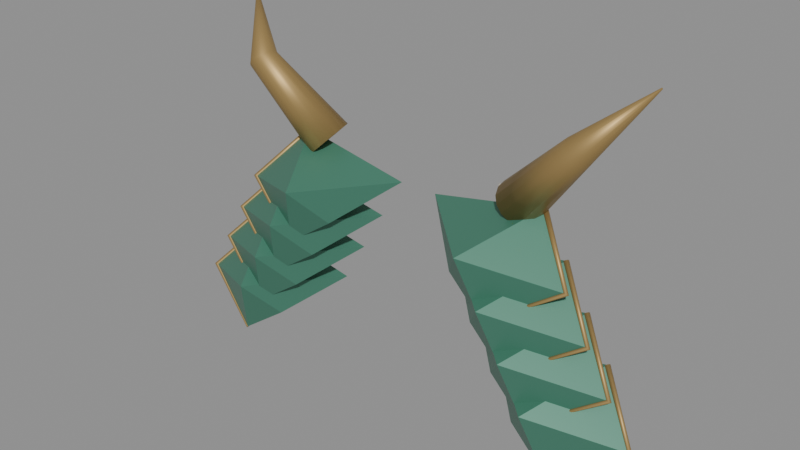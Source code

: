 # Source: jade_ironback_mantle.blend  (saved by Blender 5.2.45; exported with 4.5.12 LTS)
import bpy
from mathutils import Matrix  # noqa: F401  (used for matrix-valued properties, if any)

bpy.ops.wm.read_factory_settings(use_empty=True)
scene = bpy.context.scene
scene.name = 'Scene'

# ---- materials (node trees are filled in below, after node groups)
mat_ironbackjade = bpy.data.materials.new('IronbackJade')
mat_ironbackjade.diffuse_color = (0.065, 0.22, 0.15, 1.0)
mat_ironbackgold = bpy.data.materials.new('IronbackGold')
mat_ironbackgold.diffuse_color = (0.43, 0.29, 0.11, 1.0)

# ---- material node trees
mat_ironbackjade.use_nodes = True; mat_ironbackjade.node_tree.nodes.clear()
_N = mat_ironbackjade.node_tree.nodes; _L = mat_ironbackjade.node_tree.links
n0 = _N.new('ShaderNodeBsdfPrincipled'); n0.name = 'Principled BSDF'; n0.location = (-200, 100)
n0.inputs[0].default_value = (0.065, 0.22, 0.15, 1.0)
n0.inputs[1].default_value = 0.2
n0.inputs[2].default_value = 0.42
n0.inputs[10].default_value = 0.005
n1 = _N.new('ShaderNodeOutputMaterial'); n1.name = 'Material Output'; n1.location = (200, 100)
_L.new(n0.outputs[0], n1.inputs[0])
n1.is_active_output = True
mat_ironbackgold.use_nodes = True; mat_ironbackgold.node_tree.nodes.clear()
_N = mat_ironbackgold.node_tree.nodes; _L = mat_ironbackgold.node_tree.links
n0 = _N.new('ShaderNodeBsdfPrincipled'); n0.name = 'Principled BSDF'; n0.location = (-200, 100)
n0.inputs[0].default_value = (0.43, 0.29, 0.11, 1.0)
n0.inputs[1].default_value = 0.55
n0.inputs[10].default_value = 0.005
n1 = _N.new('ShaderNodeOutputMaterial'); n1.name = 'Material Output'; n1.location = (200, 100)
_L.new(n0.outputs[0], n1.inputs[0])
n1.is_active_output = True

# ---- meshes
me_ironbackleafmesh = bpy.data.meshes.new('IronbackLeafMesh')
me_ironbackleafmesh.from_pydata([(-0.03, -0.19, 0.2), (-0.21, -0.19, 0.235), (-0.28, -0.24, 0.155), (-0.175, -0.275, 0.09), (-0.11, -0.26, 0.135), (-0.15, -0.305, 0.188)], [], [(0, 1, 5), (1, 2, 5), (2, 3, 5), (3, 4, 5), (4, 0, 5)])
me_ironbackleafmesh.materials.append(mat_ironbackjade)
me_ironbackleafmesh.update()
me_mantlepipingmesh = bpy.data.meshes.new('MantlePipingMesh')
me_mantlepipingmesh.from_pydata([(-0.213, -0.19, 0.2376), (-0.2129, -0.1874, 0.236), (-0.2111, -0.1864, 0.2337), (-0.2087, -0.1874, 0.2322), (-0.207, -0.19, 0.2324), (-0.2071, -0.1926, 0.234), (-0.2089, -0.1936, 0.2363), (-0.2113, -0.1926, 0.2378), (-0.2839, -0.24, 0.1541), (-0.2824, -0.2375, 0.153), (-0.2795, -0.2365, 0.1531), (-0.2769, -0.2375, 0.1543), (-0.2761, -0.24, 0.1559), (-0.2776, -0.2425, 0.157), (-0.2805, -0.2435, 0.1569), (-0.2831, -0.2425, 0.1557), (-0.1761, -0.275, 0.0883), (-0.1754, -0.2736, 0.08859), (-0.1745, -0.2731, 0.08971), (-0.1739, -0.2736, 0.091), (-0.1739, -0.275, 0.0917), (-0.1746, -0.2764, 0.09141), (-0.1755, -0.2769, 0.09029), (-0.1761, -0.2764, 0.089)], [], [(0, 1, 9, 8), (1, 2, 10, 9), (2, 3, 11, 10), (3, 4, 12, 11), (4, 5, 13, 12), (5, 6, 14, 13), (6, 7, 15, 14), (7, 0, 8, 15), (8, 9, 17, 16), (9, 10, 18, 17), (10, 11, 19, 18), (11, 12, 20, 19), (12, 13, 21, 20), (13, 14, 22, 21), (14, 15, 23, 22), (15, 8, 16, 23), (7, 6, 5, 4, 3, 2, 1, 0), (16, 17, 18, 19, 20, 21, 22, 23)])
me_mantlepipingmesh.polygons.foreach_set('use_smooth', [True] * 18)
me_mantlepipingmesh.materials.append(mat_ironbackgold)
me_mantlepipingmesh.update()
me_ironbackleafmesh_001 = bpy.data.meshes.new('IronbackLeafMesh.001')
me_ironbackleafmesh_001.from_pydata([(-0.067, -0.19, 0.135), (-0.247, -0.19, 0.17), (-0.317, -0.24, 0.09), (-0.212, -0.275, 0.025), (-0.147, -0.26, 0.07), (-0.187, -0.305, 0.123)], [], [(0, 1, 5), (1, 2, 5), (2, 3, 5), (3, 4, 5), (4, 0, 5)])
me_ironbackleafmesh_001.materials.append(mat_ironbackjade)
me_ironbackleafmesh_001.update()
me_mantlepipingmesh_001 = bpy.data.meshes.new('MantlePipingMesh.001')
me_mantlepipingmesh_001.from_pydata([(-0.25, -0.19, 0.1726), (-0.2499, -0.1874, 0.171), (-0.2481, -0.1864, 0.1687), (-0.2457, -0.1874, 0.1672), (-0.244, -0.19, 0.1674), (-0.2441, -0.1926, 0.169), (-0.2459, -0.1936, 0.1713), (-0.2483, -0.1926, 0.1728), (-0.3209, -0.24, 0.08906), (-0.3194, -0.2375, 0.08798), (-0.3165, -0.2365, 0.08807), (-0.3139, -0.2375, 0.0893), (-0.3131, -0.24, 0.09094), (-0.3146, -0.2425, 0.09202), (-0.3175, -0.2435, 0.09193), (-0.3201, -0.2425, 0.0907), (-0.2131, -0.275, 0.0233), (-0.2124, -0.2736, 0.02359), (-0.2115, -0.2731, 0.02471), (-0.2109, -0.2736, 0.026), (-0.2109, -0.275, 0.0267), (-0.2116, -0.2764, 0.02641), (-0.2125, -0.2769, 0.02529), (-0.2131, -0.2764, 0.024)], [], [(0, 1, 9, 8), (1, 2, 10, 9), (2, 3, 11, 10), (3, 4, 12, 11), (4, 5, 13, 12), (5, 6, 14, 13), (6, 7, 15, 14), (7, 0, 8, 15), (8, 9, 17, 16), (9, 10, 18, 17), (10, 11, 19, 18), (11, 12, 20, 19), (12, 13, 21, 20), (13, 14, 22, 21), (14, 15, 23, 22), (15, 8, 16, 23), (7, 6, 5, 4, 3, 2, 1, 0), (16, 17, 18, 19, 20, 21, 22, 23)])
me_mantlepipingmesh_001.polygons.foreach_set('use_smooth', [True] * 18)
me_mantlepipingmesh_001.materials.append(mat_ironbackgold)
me_mantlepipingmesh_001.update()
me_ironbackleafmesh_002 = bpy.data.meshes.new('IronbackLeafMesh.002')
me_ironbackleafmesh_002.from_pydata([(-0.104, -0.19, 0.07), (-0.284, -0.19, 0.105), (-0.354, -0.24, 0.025), (-0.249, -0.275, -0.04), (-0.184, -0.26, 0.005), (-0.224, -0.305, 0.058)], [], [(0, 1, 5), (1, 2, 5), (2, 3, 5), (3, 4, 5), (4, 0, 5)])
me_ironbackleafmesh_002.materials.append(mat_ironbackjade)
me_ironbackleafmesh_002.update()
me_mantlepipingmesh_002 = bpy.data.meshes.new('MantlePipingMesh.002')
me_mantlepipingmesh_002.from_pydata([(-0.287, -0.19, 0.1076), (-0.2869, -0.1874, 0.106), (-0.2851, -0.1864, 0.1037), (-0.2827, -0.1874, 0.1022), (-0.281, -0.19, 0.1024), (-0.2811, -0.1926, 0.104), (-0.2829, -0.1936, 0.1063), (-0.2853, -0.1926, 0.1078), (-0.3579, -0.24, 0.02406), (-0.3564, -0.2375, 0.02298), (-0.3535, -0.2365, 0.02307), (-0.3509, -0.2375, 0.0243), (-0.3501, -0.24, 0.02594), (-0.3516, -0.2425, 0.02702), (-0.3545, -0.2435, 0.02693), (-0.3571, -0.2425, 0.0257), (-0.2501, -0.275, -0.0417), (-0.2494, -0.2736, -0.04141), (-0.2485, -0.2731, -0.04029), (-0.2479, -0.2736, -0.039), (-0.2479, -0.275, -0.0383), (-0.2486, -0.2764, -0.03859), (-0.2495, -0.2769, -0.03971), (-0.2501, -0.2764, -0.041)], [], [(0, 1, 9, 8), (1, 2, 10, 9), (2, 3, 11, 10), (3, 4, 12, 11), (4, 5, 13, 12), (5, 6, 14, 13), (6, 7, 15, 14), (7, 0, 8, 15), (8, 9, 17, 16), (9, 10, 18, 17), (10, 11, 19, 18), (11, 12, 20, 19), (12, 13, 21, 20), (13, 14, 22, 21), (14, 15, 23, 22), (15, 8, 16, 23), (7, 6, 5, 4, 3, 2, 1, 0), (16, 17, 18, 19, 20, 21, 22, 23)])
me_mantlepipingmesh_002.polygons.foreach_set('use_smooth', [True] * 18)
me_mantlepipingmesh_002.materials.append(mat_ironbackgold)
me_mantlepipingmesh_002.update()
me_ironbackleafmesh_003 = bpy.data.meshes.new('IronbackLeafMesh.003')
me_ironbackleafmesh_003.from_pydata([(-0.141, -0.19, 0.005), (-0.321, -0.19, 0.04), (-0.391, -0.24, -0.04), (-0.286, -0.275, -0.105), (-0.221, -0.26, -0.06), (-0.261, -0.305, -0.007)], [], [(0, 1, 5), (1, 2, 5), (2, 3, 5), (3, 4, 5), (4, 0, 5)])
me_ironbackleafmesh_003.materials.append(mat_ironbackjade)
me_ironbackleafmesh_003.update()
me_mantlepipingmesh_003 = bpy.data.meshes.new('MantlePipingMesh.003')
me_mantlepipingmesh_003.from_pydata([(-0.324, -0.19, 0.04263), (-0.3239, -0.1874, 0.04096), (-0.3221, -0.1864, 0.03872), (-0.3197, -0.1874, 0.03723), (-0.318, -0.19, 0.03737), (-0.3181, -0.1926, 0.03904), (-0.3199, -0.1936, 0.04128), (-0.3223, -0.1926, 0.04277), (-0.3949, -0.24, -0.04094), (-0.3934, -0.2375, -0.04202), (-0.3905, -0.2365, -0.04193), (-0.3879, -0.2375, -0.0407), (-0.3871, -0.24, -0.03906), (-0.3886, -0.2425, -0.03798), (-0.3915, -0.2435, -0.03807), (-0.3941, -0.2425, -0.0393), (-0.2871, -0.275, -0.1067), (-0.2864, -0.2736, -0.1064), (-0.2855, -0.2731, -0.1053), (-0.2849, -0.2736, -0.104), (-0.2849, -0.275, -0.1033), (-0.2856, -0.2764, -0.1036), (-0.2865, -0.2769, -0.1047), (-0.2871, -0.2764, -0.106)], [], [(0, 1, 9, 8), (1, 2, 10, 9), (2, 3, 11, 10), (3, 4, 12, 11), (4, 5, 13, 12), (5, 6, 14, 13), (6, 7, 15, 14), (7, 0, 8, 15), (8, 9, 17, 16), (9, 10, 18, 17), (10, 11, 19, 18), (11, 12, 20, 19), (12, 13, 21, 20), (13, 14, 22, 21), (14, 15, 23, 22), (15, 8, 16, 23), (7, 6, 5, 4, 3, 2, 1, 0), (16, 17, 18, 19, 20, 21, 22, 23)])
me_mantlepipingmesh_003.polygons.foreach_set('use_smooth', [True] * 18)
me_mantlepipingmesh_003.materials.append(mat_ironbackgold)
me_mantlepipingmesh_003.update()
me_mantlehornmesh = bpy.data.meshes.new('MantleHornMesh')
me_mantlehornmesh.from_pydata([(-0.1441, -0.19, 0.2535), (-0.1479, -0.1769, 0.2537), (-0.155, -0.1657, 0.2503), (-0.1644, -0.1583, 0.2437), (-0.1747, -0.1557, 0.2351), (-0.1842, -0.1583, 0.2257), (-0.1916, -0.1657, 0.217), (-0.1957, -0.1769, 0.2102), (-0.1959, -0.19, 0.2065), (-0.1921, -0.2031, 0.2063), (-0.185, -0.2143, 0.2097), (-0.1756, -0.2217, 0.2163), (-0.1653, -0.2243, 0.2249), (-0.1558, -0.2217, 0.2343), (-0.1484, -0.2143, 0.243), (-0.1443, -0.2031, 0.2498), (-0.2536, -0.22, 0.3547), (-0.2542, -0.2116, 0.3528), (-0.2572, -0.2046, 0.349), (-0.2621, -0.1998, 0.3438), (-0.2683, -0.1982, 0.3381), (-0.2747, -0.1998, 0.3326), (-0.2804, -0.2046, 0.3283), (-0.2845, -0.2116, 0.3257), (-0.2864, -0.22, 0.3253), (-0.2858, -0.2284, 0.3272), (-0.2828, -0.2354, 0.331), (-0.2779, -0.2402, 0.3362), (-0.2717, -0.2418, 0.3419), (-0.2653, -0.2402, 0.3474), (-0.2596, -0.2354, 0.3517), (-0.2555, -0.2284, 0.3543), (-0.3392, -0.16, 0.4207), (-0.3392, -0.1597, 0.4205), (-0.3392, -0.1594, 0.4202), (-0.3394, -0.1592, 0.4199), (-0.3397, -0.1591, 0.4196), (-0.34, -0.1592, 0.4194), (-0.3403, -0.1594, 0.4193), (-0.3406, -0.1597, 0.4193), (-0.3408, -0.16, 0.4193), (-0.3408, -0.1603, 0.4195), (-0.3408, -0.1606, 0.4198), (-0.3406, -0.1608, 0.4201), (-0.3403, -0.1609, 0.4204), (-0.34, -0.1608, 0.4206), (-0.3397, -0.1606, 0.4207), (-0.3394, -0.1603, 0.4207)], [], [(0, 1, 17, 16), (1, 2, 18, 17), (2, 3, 19, 18), (3, 4, 20, 19), (4, 5, 21, 20), (5, 6, 22, 21), (6, 7, 23, 22), (7, 8, 24, 23), (8, 9, 25, 24), (9, 10, 26, 25), (10, 11, 27, 26), (11, 12, 28, 27), (12, 13, 29, 28), (13, 14, 30, 29), (14, 15, 31, 30), (15, 0, 16, 31), (16, 17, 33, 32), (17, 18, 34, 33), (18, 19, 35, 34), (19, 20, 36, 35), (20, 21, 37, 36), (21, 22, 38, 37), (22, 23, 39, 38), (23, 24, 40, 39), (24, 25, 41, 40), (25, 26, 42, 41), (26, 27, 43, 42), (27, 28, 44, 43), (28, 29, 45, 44), (29, 30, 46, 45), (30, 31, 47, 46), (31, 16, 32, 47), (15, 14, 13, 12, 11, 10, 9, 8, 7, 6, 5, 4, 3, 2, 1, 0), (32, 33, 34, 35, 36, 37, 38, 39, 40, 41, 42, 43, 44, 45, 46, 47)])
me_mantlehornmesh.polygons.foreach_set('use_smooth', [True] * 34)
me_mantlehornmesh.materials.append(mat_ironbackgold)
me_mantlehornmesh.update()
me_ironbackleafmesh_004 = bpy.data.meshes.new('IronbackLeafMesh.004')
me_ironbackleafmesh_004.from_pydata([(0.03, -0.19, 0.2), (0.21, -0.19, 0.235), (0.28, -0.24, 0.155), (0.175, -0.275, 0.09), (0.11, -0.26, 0.135), (0.15, -0.305, 0.188)], [], [(0, 1, 5), (1, 2, 5), (2, 3, 5), (3, 4, 5), (4, 0, 5)])
me_ironbackleafmesh_004.materials.append(mat_ironbackjade)
me_ironbackleafmesh_004.update()
me_mantlepipingmesh_004 = bpy.data.meshes.new('MantlePipingMesh.004')
me_mantlepipingmesh_004.from_pydata([(0.207, -0.19, 0.2324), (0.2087, -0.1874, 0.2322), (0.2111, -0.1864, 0.2337), (0.2129, -0.1874, 0.236), (0.213, -0.19, 0.2376), (0.2113, -0.1926, 0.2378), (0.2089, -0.1936, 0.2363), (0.2071, -0.1926, 0.234), (0.2761, -0.24, 0.1559), (0.2769, -0.2375, 0.1543), (0.2795, -0.2365, 0.1531), (0.2824, -0.2375, 0.153), (0.2839, -0.24, 0.1541), (0.2831, -0.2425, 0.1557), (0.2805, -0.2435, 0.1569), (0.2776, -0.2425, 0.157), (0.1739, -0.275, 0.0917), (0.1739, -0.2736, 0.091), (0.1745, -0.2731, 0.08971), (0.1754, -0.2736, 0.08859), (0.1761, -0.275, 0.0883), (0.1761, -0.2764, 0.089), (0.1755, -0.2769, 0.09029), (0.1746, -0.2764, 0.09141)], [], [(0, 1, 9, 8), (1, 2, 10, 9), (2, 3, 11, 10), (3, 4, 12, 11), (4, 5, 13, 12), (5, 6, 14, 13), (6, 7, 15, 14), (7, 0, 8, 15), (8, 9, 17, 16), (9, 10, 18, 17), (10, 11, 19, 18), (11, 12, 20, 19), (12, 13, 21, 20), (13, 14, 22, 21), (14, 15, 23, 22), (15, 8, 16, 23), (7, 6, 5, 4, 3, 2, 1, 0), (16, 17, 18, 19, 20, 21, 22, 23)])
me_mantlepipingmesh_004.polygons.foreach_set('use_smooth', [True] * 18)
me_mantlepipingmesh_004.materials.append(mat_ironbackgold)
me_mantlepipingmesh_004.update()
me_ironbackleafmesh_005 = bpy.data.meshes.new('IronbackLeafMesh.005')
me_ironbackleafmesh_005.from_pydata([(0.067, -0.19, 0.135), (0.247, -0.19, 0.17), (0.317, -0.24, 0.09), (0.212, -0.275, 0.025), (0.147, -0.26, 0.07), (0.187, -0.305, 0.123)], [], [(0, 1, 5), (1, 2, 5), (2, 3, 5), (3, 4, 5), (4, 0, 5)])
me_ironbackleafmesh_005.materials.append(mat_ironbackjade)
me_ironbackleafmesh_005.update()
me_mantlepipingmesh_005 = bpy.data.meshes.new('MantlePipingMesh.005')
me_mantlepipingmesh_005.from_pydata([(0.244, -0.19, 0.1674), (0.2457, -0.1874, 0.1672), (0.2481, -0.1864, 0.1687), (0.2499, -0.1874, 0.171), (0.25, -0.19, 0.1726), (0.2483, -0.1926, 0.1728), (0.2459, -0.1936, 0.1713), (0.2441, -0.1926, 0.169), (0.3131, -0.24, 0.09094), (0.3139, -0.2375, 0.0893), (0.3165, -0.2365, 0.08807), (0.3194, -0.2375, 0.08798), (0.3209, -0.24, 0.08906), (0.3201, -0.2425, 0.0907), (0.3175, -0.2435, 0.09193), (0.3146, -0.2425, 0.09202), (0.2109, -0.275, 0.0267), (0.2109, -0.2736, 0.026), (0.2115, -0.2731, 0.02471), (0.2124, -0.2736, 0.02359), (0.2131, -0.275, 0.0233), (0.2131, -0.2764, 0.024), (0.2125, -0.2769, 0.02529), (0.2116, -0.2764, 0.02641)], [], [(0, 1, 9, 8), (1, 2, 10, 9), (2, 3, 11, 10), (3, 4, 12, 11), (4, 5, 13, 12), (5, 6, 14, 13), (6, 7, 15, 14), (7, 0, 8, 15), (8, 9, 17, 16), (9, 10, 18, 17), (10, 11, 19, 18), (11, 12, 20, 19), (12, 13, 21, 20), (13, 14, 22, 21), (14, 15, 23, 22), (15, 8, 16, 23), (7, 6, 5, 4, 3, 2, 1, 0), (16, 17, 18, 19, 20, 21, 22, 23)])
me_mantlepipingmesh_005.polygons.foreach_set('use_smooth', [True] * 18)
me_mantlepipingmesh_005.materials.append(mat_ironbackgold)
me_mantlepipingmesh_005.update()
me_ironbackleafmesh_006 = bpy.data.meshes.new('IronbackLeafMesh.006')
me_ironbackleafmesh_006.from_pydata([(0.104, -0.19, 0.07), (0.284, -0.19, 0.105), (0.354, -0.24, 0.025), (0.249, -0.275, -0.04), (0.184, -0.26, 0.005), (0.224, -0.305, 0.058)], [], [(0, 1, 5), (1, 2, 5), (2, 3, 5), (3, 4, 5), (4, 0, 5)])
me_ironbackleafmesh_006.materials.append(mat_ironbackjade)
me_ironbackleafmesh_006.update()
me_mantlepipingmesh_006 = bpy.data.meshes.new('MantlePipingMesh.006')
me_mantlepipingmesh_006.from_pydata([(0.281, -0.19, 0.1024), (0.2827, -0.1874, 0.1022), (0.2851, -0.1864, 0.1037), (0.2869, -0.1874, 0.106), (0.287, -0.19, 0.1076), (0.2853, -0.1926, 0.1078), (0.2829, -0.1936, 0.1063), (0.2811, -0.1926, 0.104), (0.3501, -0.24, 0.02594), (0.3509, -0.2375, 0.0243), (0.3535, -0.2365, 0.02307), (0.3564, -0.2375, 0.02298), (0.3579, -0.24, 0.02406), (0.3571, -0.2425, 0.0257), (0.3545, -0.2435, 0.02693), (0.3516, -0.2425, 0.02702), (0.2479, -0.275, -0.0383), (0.2479, -0.2736, -0.039), (0.2485, -0.2731, -0.04029), (0.2494, -0.2736, -0.04141), (0.2501, -0.275, -0.0417), (0.2501, -0.2764, -0.041), (0.2495, -0.2769, -0.03971), (0.2486, -0.2764, -0.03859)], [], [(0, 1, 9, 8), (1, 2, 10, 9), (2, 3, 11, 10), (3, 4, 12, 11), (4, 5, 13, 12), (5, 6, 14, 13), (6, 7, 15, 14), (7, 0, 8, 15), (8, 9, 17, 16), (9, 10, 18, 17), (10, 11, 19, 18), (11, 12, 20, 19), (12, 13, 21, 20), (13, 14, 22, 21), (14, 15, 23, 22), (15, 8, 16, 23), (7, 6, 5, 4, 3, 2, 1, 0), (16, 17, 18, 19, 20, 21, 22, 23)])
me_mantlepipingmesh_006.polygons.foreach_set('use_smooth', [True] * 18)
me_mantlepipingmesh_006.materials.append(mat_ironbackgold)
me_mantlepipingmesh_006.update()
me_ironbackleafmesh_007 = bpy.data.meshes.new('IronbackLeafMesh.007')
me_ironbackleafmesh_007.from_pydata([(0.141, -0.19, 0.005), (0.321, -0.19, 0.04), (0.391, -0.24, -0.04), (0.286, -0.275, -0.105), (0.221, -0.26, -0.06), (0.261, -0.305, -0.007)], [], [(0, 1, 5), (1, 2, 5), (2, 3, 5), (3, 4, 5), (4, 0, 5)])
me_ironbackleafmesh_007.materials.append(mat_ironbackjade)
me_ironbackleafmesh_007.update()
me_mantlepipingmesh_007 = bpy.data.meshes.new('MantlePipingMesh.007')
me_mantlepipingmesh_007.from_pydata([(0.318, -0.19, 0.03737), (0.3197, -0.1874, 0.03723), (0.3221, -0.1864, 0.03872), (0.3239, -0.1874, 0.04096), (0.324, -0.19, 0.04263), (0.3223, -0.1926, 0.04277), (0.3199, -0.1936, 0.04128), (0.3181, -0.1926, 0.03904), (0.3871, -0.24, -0.03906), (0.3879, -0.2375, -0.0407), (0.3905, -0.2365, -0.04193), (0.3934, -0.2375, -0.04202), (0.3949, -0.24, -0.04094), (0.3941, -0.2425, -0.0393), (0.3915, -0.2435, -0.03807), (0.3886, -0.2425, -0.03798), (0.2849, -0.275, -0.1033), (0.2849, -0.2736, -0.104), (0.2855, -0.2731, -0.1053), (0.2864, -0.2736, -0.1064), (0.2871, -0.275, -0.1067), (0.2871, -0.2764, -0.106), (0.2865, -0.2769, -0.1047), (0.2856, -0.2764, -0.1036)], [], [(0, 1, 9, 8), (1, 2, 10, 9), (2, 3, 11, 10), (3, 4, 12, 11), (4, 5, 13, 12), (5, 6, 14, 13), (6, 7, 15, 14), (7, 0, 8, 15), (8, 9, 17, 16), (9, 10, 18, 17), (10, 11, 19, 18), (11, 12, 20, 19), (12, 13, 21, 20), (13, 14, 22, 21), (14, 15, 23, 22), (15, 8, 16, 23), (7, 6, 5, 4, 3, 2, 1, 0), (16, 17, 18, 19, 20, 21, 22, 23)])
me_mantlepipingmesh_007.polygons.foreach_set('use_smooth', [True] * 18)
me_mantlepipingmesh_007.materials.append(mat_ironbackgold)
me_mantlepipingmesh_007.update()
me_mantlehornmesh_001 = bpy.data.meshes.new('MantleHornMesh.001')
me_mantlehornmesh_001.from_pydata([(0.1959, -0.19, 0.2065), (0.1957, -0.1769, 0.2102), (0.1916, -0.1657, 0.217), (0.1842, -0.1583, 0.2257), (0.1747, -0.1557, 0.2351), (0.1644, -0.1583, 0.2437), (0.155, -0.1657, 0.2503), (0.1479, -0.1769, 0.2537), (0.1441, -0.19, 0.2535), (0.1443, -0.2031, 0.2498), (0.1484, -0.2143, 0.243), (0.1558, -0.2217, 0.2343), (0.1653, -0.2243, 0.2249), (0.1756, -0.2217, 0.2163), (0.185, -0.2143, 0.2097), (0.1921, -0.2031, 0.2063), (0.2864, -0.22, 0.3253), (0.2845, -0.2116, 0.3257), (0.2804, -0.2046, 0.3283), (0.2747, -0.1998, 0.3326), (0.2683, -0.1982, 0.3381), (0.2621, -0.1998, 0.3438), (0.2572, -0.2046, 0.349), (0.2542, -0.2116, 0.3528), (0.2536, -0.22, 0.3547), (0.2555, -0.2284, 0.3543), (0.2596, -0.2354, 0.3517), (0.2653, -0.2402, 0.3474), (0.2717, -0.2418, 0.3419), (0.2779, -0.2402, 0.3362), (0.2828, -0.2354, 0.331), (0.2858, -0.2284, 0.3272), (0.3408, -0.16, 0.4193), (0.3406, -0.1597, 0.4193), (0.3403, -0.1594, 0.4193), (0.34, -0.1592, 0.4194), (0.3397, -0.1591, 0.4196), (0.3394, -0.1592, 0.4199), (0.3392, -0.1594, 0.4202), (0.3392, -0.1597, 0.4205), (0.3392, -0.16, 0.4207), (0.3394, -0.1603, 0.4207), (0.3397, -0.1606, 0.4207), (0.34, -0.1608, 0.4206), (0.3403, -0.1609, 0.4204), (0.3406, -0.1608, 0.4201), (0.3408, -0.1606, 0.4198), (0.3408, -0.1603, 0.4195)], [], [(0, 1, 17, 16), (1, 2, 18, 17), (2, 3, 19, 18), (3, 4, 20, 19), (4, 5, 21, 20), (5, 6, 22, 21), (6, 7, 23, 22), (7, 8, 24, 23), (8, 9, 25, 24), (9, 10, 26, 25), (10, 11, 27, 26), (11, 12, 28, 27), (12, 13, 29, 28), (13, 14, 30, 29), (14, 15, 31, 30), (15, 0, 16, 31), (16, 17, 33, 32), (17, 18, 34, 33), (18, 19, 35, 34), (19, 20, 36, 35), (20, 21, 37, 36), (21, 22, 38, 37), (22, 23, 39, 38), (23, 24, 40, 39), (24, 25, 41, 40), (25, 26, 42, 41), (26, 27, 43, 42), (27, 28, 44, 43), (28, 29, 45, 44), (29, 30, 46, 45), (30, 31, 47, 46), (31, 16, 32, 47), (15, 14, 13, 12, 11, 10, 9, 8, 7, 6, 5, 4, 3, 2, 1, 0), (32, 33, 34, 35, 36, 37, 38, 39, 40, 41, 42, 43, 44, 45, 46, 47)])
me_mantlehornmesh_001.polygons.foreach_set('use_smooth', [True] * 34)
me_mantlehornmesh_001.materials.append(mat_ironbackgold)
me_mantlehornmesh_001.update()

# ---- objects
ob_ironbackleaf = bpy.data.objects.new('IronbackLeaf', me_ironbackleafmesh)
ob_mantlepiping = bpy.data.objects.new('MantlePiping', me_mantlepipingmesh)
ob_ironbackleaf_001 = bpy.data.objects.new('IronbackLeaf.001', me_ironbackleafmesh_001)
ob_mantlepiping_001 = bpy.data.objects.new('MantlePiping.001', me_mantlepipingmesh_001)
ob_ironbackleaf_002 = bpy.data.objects.new('IronbackLeaf.002', me_ironbackleafmesh_002)
ob_mantlepiping_002 = bpy.data.objects.new('MantlePiping.002', me_mantlepipingmesh_002)
ob_ironbackleaf_003 = bpy.data.objects.new('IronbackLeaf.003', me_ironbackleafmesh_003)
ob_mantlepiping_003 = bpy.data.objects.new('MantlePiping.003', me_mantlepipingmesh_003)
ob_mantlehorn = bpy.data.objects.new('MantleHorn', me_mantlehornmesh)
ob_ironbackleaf_004 = bpy.data.objects.new('IronbackLeaf.004', me_ironbackleafmesh_004)
ob_mantlepiping_004 = bpy.data.objects.new('MantlePiping.004', me_mantlepipingmesh_004)
ob_ironbackleaf_005 = bpy.data.objects.new('IronbackLeaf.005', me_ironbackleafmesh_005)
ob_mantlepiping_005 = bpy.data.objects.new('MantlePiping.005', me_mantlepipingmesh_005)
ob_ironbackleaf_006 = bpy.data.objects.new('IronbackLeaf.006', me_ironbackleafmesh_006)
ob_mantlepiping_006 = bpy.data.objects.new('MantlePiping.006', me_mantlepipingmesh_006)
ob_ironbackleaf_007 = bpy.data.objects.new('IronbackLeaf.007', me_ironbackleafmesh_007)
ob_mantlepiping_007 = bpy.data.objects.new('MantlePiping.007', me_mantlepipingmesh_007)
ob_mantlehorn_001 = bpy.data.objects.new('MantleHorn.001', me_mantlehornmesh_001)

# ---- transforms, parenting, visibility, modifiers, constraints
ob_ironbackleaf.location = (0.0, 0.0, 0.0)
ob_mantlepiping.location = (0.0, 0.0, 0.0)
ob_ironbackleaf_001.location = (0.0, 0.0, 0.0)
ob_mantlepiping_001.location = (0.0, 0.0, 0.0)
ob_ironbackleaf_002.location = (0.0, 0.0, 0.0)
ob_mantlepiping_002.location = (0.0, 0.0, 0.0)
ob_ironbackleaf_003.location = (0.0, 0.0, 0.0)
ob_mantlepiping_003.location = (0.0, 0.0, 0.0)
ob_mantlehorn.location = (0.0, 0.0, 0.0)
ob_ironbackleaf_004.location = (0.0, 0.0, 0.0)
ob_mantlepiping_004.location = (0.0, 0.0, 0.0)
ob_ironbackleaf_005.location = (0.0, 0.0, 0.0)
ob_mantlepiping_005.location = (0.0, 0.0, 0.0)
ob_ironbackleaf_006.location = (0.0, 0.0, 0.0)
ob_mantlepiping_006.location = (0.0, 0.0, 0.0)
ob_ironbackleaf_007.location = (0.0, 0.0, 0.0)
ob_mantlepiping_007.location = (0.0, 0.0, 0.0)
ob_mantlehorn_001.location = (0.0, 0.0, 0.0)

# ---- collection membership
scene.collection.objects.link(ob_ironbackleaf)
scene.collection.objects.link(ob_mantlepiping)
scene.collection.objects.link(ob_ironbackleaf_001)
scene.collection.objects.link(ob_mantlepiping_001)
scene.collection.objects.link(ob_ironbackleaf_002)
scene.collection.objects.link(ob_mantlepiping_002)
scene.collection.objects.link(ob_ironbackleaf_003)
scene.collection.objects.link(ob_mantlepiping_003)
scene.collection.objects.link(ob_mantlehorn)
scene.collection.objects.link(ob_ironbackleaf_004)
scene.collection.objects.link(ob_mantlepiping_004)
scene.collection.objects.link(ob_ironbackleaf_005)
scene.collection.objects.link(ob_mantlepiping_005)
scene.collection.objects.link(ob_ironbackleaf_006)
scene.collection.objects.link(ob_mantlepiping_006)
scene.collection.objects.link(ob_ironbackleaf_007)
scene.collection.objects.link(ob_mantlepiping_007)
scene.collection.objects.link(ob_mantlehorn_001)

# ---- scene / render settings (as saved in the file)
scene.frame_start = 1; scene.frame_end = 250; scene.frame_set(1)
scene.render.engine = 'BLENDER_EEVEE_NEXT'
scene.render.fps = 60
scene.render.bake_bias = 0.0
scene.render.bake_samples = 0
scene.render.compositor_device = 'GPU'
scene.eevee.use_volume_custom_range = False
scene.eevee.fast_gi_thickness_near = 0.1
scene.eevee.fast_gi_thickness_far = 0.0
scene.eevee.ray_tracing_options.screen_trace_thickness = 0.1
bpy.context.view_layer.update()

# ---- added for rendering (the .blend has no active camera and no usable light): camera, sun + grey world if the file has none
cam_auto = bpy.data.cameras.new('AutoCamera')
cam_auto.lens = 50.0
cam_auto.sensor_width = 36.0
cam_auto.clip_end = 1000.0
ob_auto_camera = bpy.data.objects.new('AutoCamera', cam_auto)
scene.collection.objects.link(ob_auto_camera)
ob_auto_camera.location = (0.889489, -1.29773, 0.868616)
ob_auto_camera.rotation_euler = (1.09748, -7.21219e-08, 0.694738)
scene.camera = ob_auto_camera
light_auto_sun = bpy.data.lights.new('AutoSun', 'SUN')
light_auto_sun.energy = 3.0
light_auto_sun.angle = 0.0523599
ob_auto_sun = bpy.data.objects.new('AutoSun', light_auto_sun)
scene.collection.objects.link(ob_auto_sun)
ob_auto_sun.rotation_euler = (0.872665, 0.174533, 0.523599)
if scene.world is None:
    world_auto = bpy.data.worlds.new('AutoWorld')
    world_auto.color = (0.3, 0.3, 0.3)
    scene.world = world_auto
bpy.context.view_layer.update()
